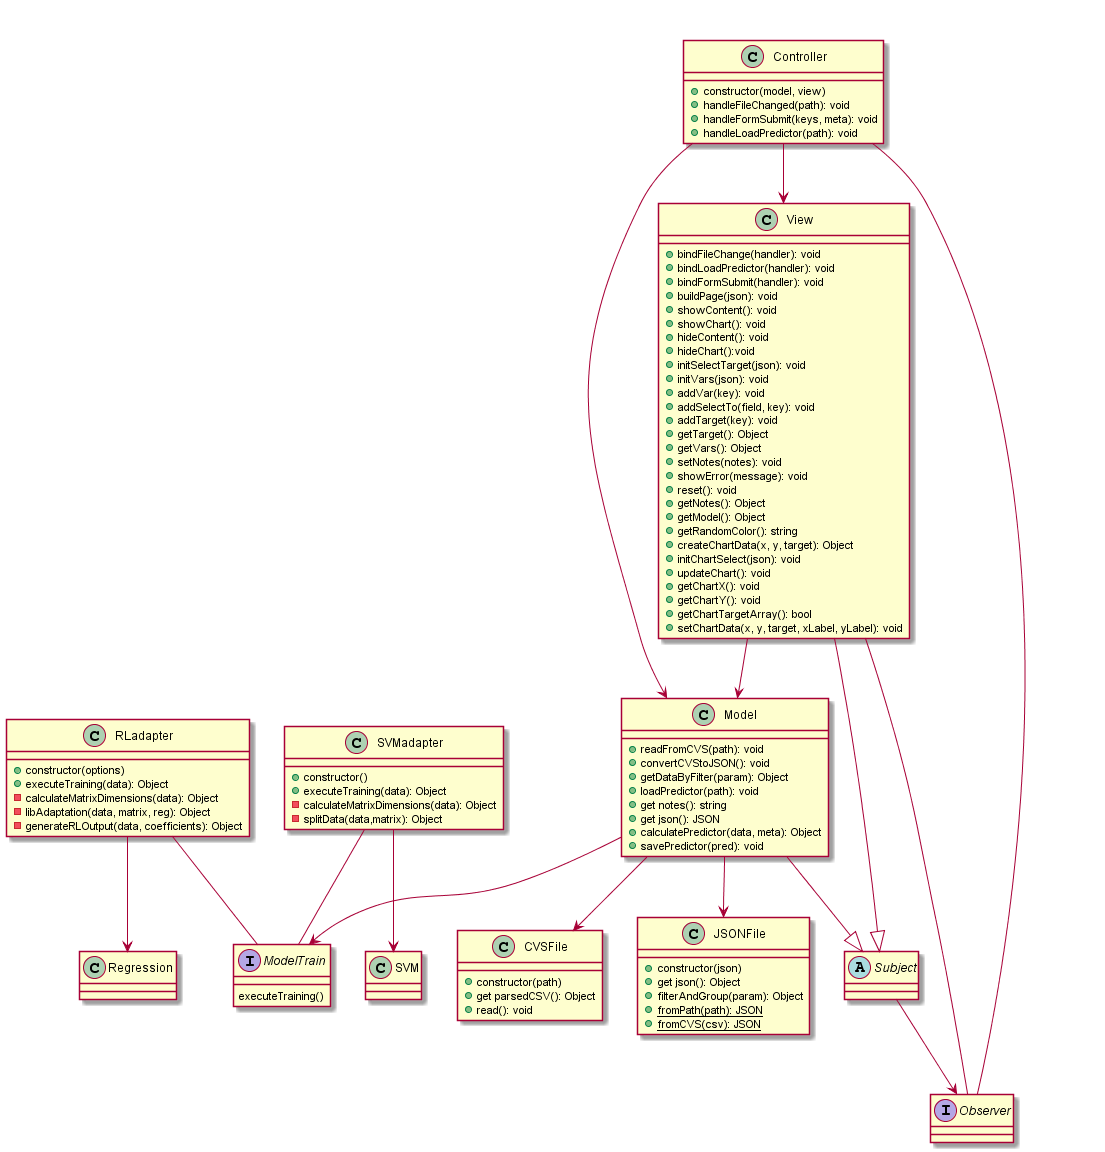

The diagram above was rendered by PlantUML. Its source (embedded in the PNG):
@startuml

class CVSFile{
    +constructor(path)
    +get parsedCSV(): Object
    +read(): void
}

class JSONFile{
  +constructor(json)
  +get json(): Object
  +filterAndGroup(param): Object
  +{static} fromPath(path): JSON
  +{static} fromCVS(csv): JSON
}


class RLadapter{
    +constructor(options)
    +executeTraining(data): Object
    -calculateMatrixDimensions(data): Object
    -libAdaptation(data, matrix, reg): Object
    -generateRLOutput(data, coefficients): Object
}

class SVMadapter{
    +constructor()
    +executeTraining(data): Object
    -calculateMatrixDimensions(data): Object
    -splitData(data,matrix): Object
}

class Regression
class SVM


interface ModelTrain
ModelTrain : executeTraining()




interface Observer
abstract class Subject

together {
class Model{
    +readFromCVS(path): void
    +convertCVStoJSON(): void
    +getDataByFilter(param): Object
    +loadPredictor(path): void
    +get notes(): string
    +get json(): JSON
    +calculatePredictor(data, meta): Object
    +savePredictor(pred): void
}


class Controller{
    +constructor(model, view)
    +handleFileChanged(path): void
    +handleFormSubmit(keys, meta): void
    +handleLoadPredictor(path): void
}

class View{
    +bindFileChange(handler): void
    +bindLoadPredictor(handler): void
    +bindFormSubmit(handler): void
    +buildPage(json): void
    +showContent(): void
    +showChart(): void
    +hideContent(): void
    +hideChart():void
    +initSelectTarget(json): void
    +initVars(json): void
    +addVar(key): void
    +addSelectTo(field, key): void
    +addTarget(key): void
    +getTarget(): Object
    +getVars(): Object
    +setNotes(notes): void
    +showError(message): void
    +reset(): void
    +getNotes(): Object
    +getModel(): Object
    +getRandomColor(): string
    +createChartData(x, y, target): Object
    +initChartSelect(json): void
    +updateChart(): void
    +getChartX(): void
    +getChartY(): void
    +getChartTargetArray(): bool
    +setChartData(x, y, target, xLabel, yLabel): void
    
}
}

SVMadapter -- ModelTrain
RLadapter -- ModelTrain

SVMadapter --> SVM
RLadapter --> Regression

Model --> ModelTrain

Controller --> View
Controller --> Model

Model --> CVSFile
Model --> JSONFile

Controller -- Observer
View -- Observer
Subject --> Observer
View --|> Subject
Model --|> Subject
View --> Model

@enduml